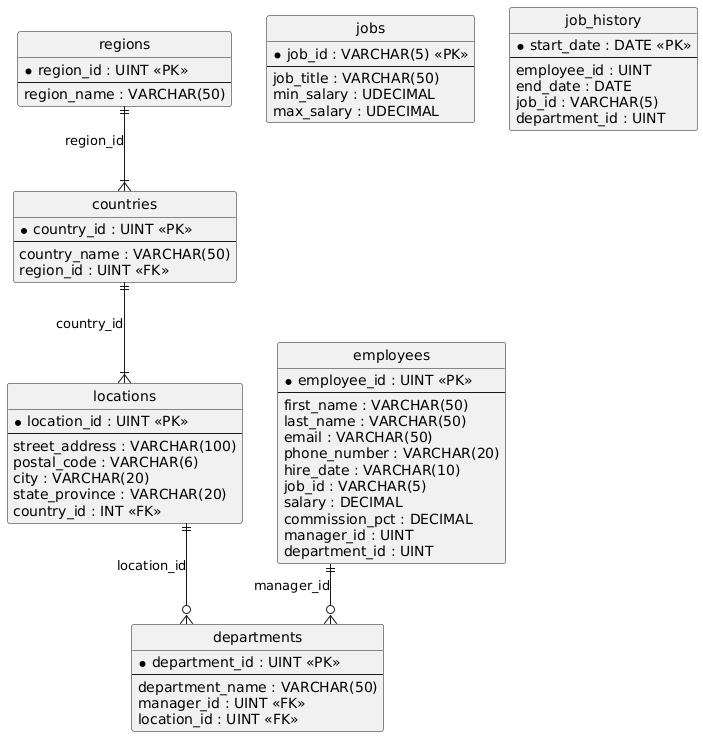

The diagram above was rendered by PlantUML. Its source (embedded in the PNG):
@startuml
hide circle
skinparam linetype ortho

entity "regions" as regions {
  * region_id : UINT <<PK>>
  --
  region_name : VARCHAR(50)
}

entity "countries" as countries {
  * country_id : UINT <<PK>>
  --
  country_name : VARCHAR(50)
  region_id : UINT <<FK>>
}

entity "locations" as locations {
  * location_id : UINT <<PK>>
  --
  street_address : VARCHAR(100)
  postal_code : VARCHAR(6)
  city : VARCHAR(20)
  state_province : VARCHAR(20)
  country_id : INT <<FK>>
}

entity "departments" as departments {
  * department_id : UINT <<PK>>
  --
  department_name : VARCHAR(50)
  manager_id : UINT <<FK>>
  location_id : UINT <<FK>>
}

entity "jobs" as jobs {
  * job_id : VARCHAR(5) <<PK>>
  --
  job_title : VARCHAR(50)
  min_salary : UDECIMAL
  max_salary : UDECIMAL
}

entity "employees" as employees {
  * employee_id : UINT <<PK>>
  --
  first_name : VARCHAR(50)
  last_name : VARCHAR(50)
  email : VARCHAR(50)
  phone_number : VARCHAR(20)
  hire_date : VARCHAR(10)
  job_id : VARCHAR(5)
  salary : DECIMAL
  commission_pct : DECIMAL
  manager_id : UINT
  department_id : UINT
}

entity "job_history" as job_history {
  * start_date : DATE <<PK>>
  --
  employee_id : UINT
  end_date : DATE
  job_id : VARCHAR(5)
  department_id : UINT
}

regions ||--|{ countries : "region_id"
countries ||--|{ locations : "country_id"
locations ||--o{ departments : "location_id"
employees ||--o{ departments : "manager_id"
@enduml